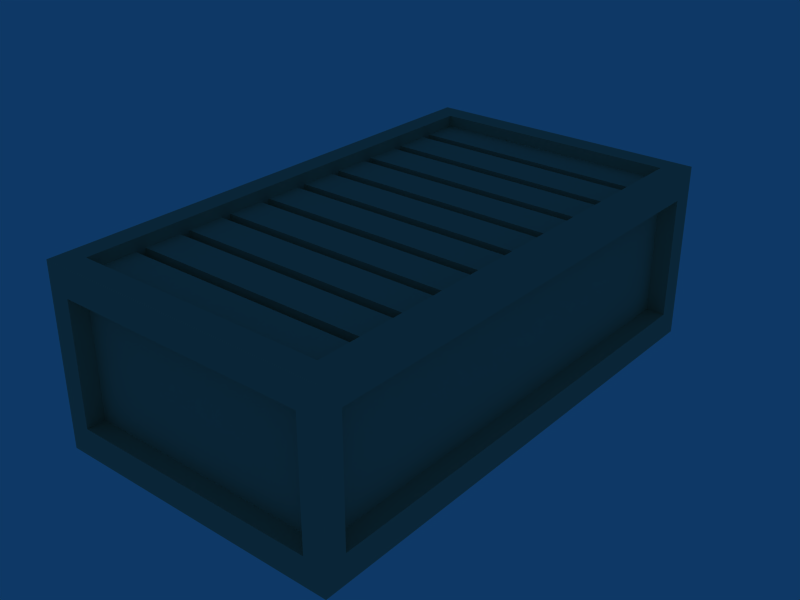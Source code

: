 # Source: ContainerTypeA.blend  (saved by Blender 2.49.2; exported with 4.5.12 LTS)
import bpy
from mathutils import Matrix  # noqa: F401  (used for matrix-valued properties, if any)

bpy.ops.wm.read_factory_settings(use_empty=True)
scene = bpy.context.scene
scene.name = 'Scene'

# ---- collections
col_collection_1 = bpy.data.collections.new('Collection 1'); scene.collection.children.link(col_collection_1)

# ---- materials (node trees are filled in below, after node groups)
mat_material = bpy.data.materials.new('Material')
mat_material.alpha_threshold = 0.0
mat_material.diffuse_color = (0.7216, 0.6627, 0.5412, 1.0)
mat_material.roughness = 0.5
mat_material.line_color = (0.0, 0.0, 0.0, 1.0)

# ---- material node trees

# ---- world
world_world = bpy.data.worlds.new('World'); scene.world = world_world
world_world.color = (0.05656, 0.2208, 0.4)
world_world.use_sun_shadow = False
world_world.sun_shadow_jitter_overblur = 0.0
world_world.cycles.sampling_method = 'MANUAL'
world_world.cycles.sample_map_resolution = 256

# ---- meshes
me_cube = bpy.data.meshes.new('Cube')
me_cube.from_pydata([(1.0, 1.0, -1.0), (1.0, -1.0, -1.0), (-1.0, -1.0, -1.0), (-1.0, 1.0, -1.0), (1.0, 1.0, 1.0), (1.0, -1.0, 1.0), (-1.0, -1.0, 1.0), (-1.0, 1.0, 1.0), (-0.8559, -0.9147, -1.0), (-0.8559, 0.9147, -1.0), (0.8559, 0.9147, -1.0), (0.8559, -0.9147, -1.0), (0.8559, -0.9147, -0.8689), (-0.8559, -0.9147, -0.8689), (0.8559, 0.9147, -0.8689), (-0.8559, 0.9147, -0.8689), (-0.8559, -0.5488, -1.0), (-0.8559, -0.1829, -1.0), (-0.8559, 0.1829, -1.0), (-0.8559, 0.5488, -1.0), (0.8559, 0.5488, -1.0), (0.8559, 0.1829, -1.0), (0.8559, -0.1829, -1.0), (0.8559, -0.5488, -1.0), (0.8559, -0.5488, -0.8689), (0.8559, -0.1829, -0.8689), (0.8559, 0.1829, -0.8689), (0.8559, 0.5488, -0.8689), (-0.8559, -0.5488, -0.8689), (-0.8559, -0.1829, -0.8689), (-0.8559, 0.1829, -0.8689), (-0.8559, 0.5488, -0.8689), (0.8559, -0.7727, -0.8689), (0.8559, -0.7318, -0.8689), (0.8559, -0.5897, -0.8689), (0.8559, -0.4068, -0.8689), (0.8559, -0.3659, -0.8689), (0.8559, -0.2238, -0.8689), (0.8559, -0.0409, -0.8689), (0.8559, 8.941e-08, -0.8689), (0.8559, 0.142, -0.8689), (0.8559, 0.325, -0.8689), (0.8559, 0.3659, -0.8689), (0.8559, 0.5079, -0.8689), (0.8559, 0.8738, -0.8689), (0.8559, 0.7318, -0.8689), (0.8559, 0.6909, -0.8689), (-0.8559, -0.7727, -0.8689), (-0.8559, -0.7318, -0.8689), (-0.8559, -0.5897, -0.8689), (-0.8559, -0.4068, -0.8689), (-0.8559, -0.3659, -0.8689), (-0.8559, -0.2238, -0.8689), (-0.8559, -0.0409, -0.8689), (-0.8559, 2.682e-07, -0.8689), (-0.8559, 0.142, -0.8689), (-0.8559, 0.325, -0.8689), (-0.8559, 0.3659, -0.8689), (-0.8559, 0.5079, -0.8689), (-0.8559, 0.8738, -0.8689), (-0.8559, 0.7318, -0.8689), (-0.8559, 0.6909, -0.8689), (0.8559, -0.7657, -0.689), (-0.8559, -0.7657, -0.689), (0.8559, -0.7388, -0.689), (-0.8559, -0.7388, -0.689), (0.8559, -0.5827, -0.689), (-0.8559, -0.5827, -0.689), (0.8559, -0.3998, -0.689), (-0.8559, -0.3998, -0.689), (0.8559, -0.3729, -0.689), (-0.8559, -0.3729, -0.689), (0.8559, -0.2168, -0.689), (-0.8559, -0.2168, -0.689), (0.8559, -0.0339, -0.689), (-0.8559, -0.0339, -0.689), (0.8559, -0.006997, -0.689), (-0.8559, -0.006997, -0.689), (0.8559, 0.149, -0.689), (-0.8559, 0.149, -0.689), (0.8559, 0.332, -0.689), (-0.8559, 0.332, -0.689), (0.8559, 0.3589, -0.689), (-0.8559, 0.3589, -0.689), (0.8559, 0.5149, -0.689), (-0.8559, 0.5149, -0.689), (0.8559, 0.6979, -0.689), (-0.8559, 0.6979, -0.689), (0.8559, 0.7248, -0.689), (-0.8559, 0.7248, -0.689), (0.8559, 0.8808, -0.689), (-0.8559, 0.8808, -0.689), (-0.8559, 0.9077, -0.689), (-0.8559, 0.5418, -0.689), (-0.8559, 0.1759, -0.689), (-0.8559, -0.1899, -0.689), (-0.8559, -0.5558, -0.689), (0.8559, 0.9077, -0.689), (0.8559, 0.5418, -0.689), (0.8559, 0.1759, -0.689), (0.8559, -0.1899, -0.689), (0.8559, -0.5558, -0.689), (0.8559, 1.0, 0.6849), (0.8559, 1.0, -0.6849), (-0.8559, 1.0, -0.6849), (-0.8559, 1.0, 0.6849), (-1.0, -0.9147, -0.6849), (-1.0, -0.9147, 0.6849), (-1.0, 0.9147, 0.6849), (-1.0, 0.9147, -0.6849), (0.8559, -1.0, -0.6849), (0.8559, -1.0, 0.6849), (-0.8559, -1.0, 0.6849), (-0.8559, -1.0, -0.6849), (1.0, 0.9147, -0.6849), (1.0, 0.9147, 0.6849), (1.0, -0.9147, 0.6849), (1.0, -0.9147, -0.6849), (0.8559, -0.9293, -0.6849), (0.8559, -0.9293, 0.6849), (-0.8559, -0.9293, 0.6849), (-0.8559, -0.9293, -0.6849), (0.8559, 0.9293, 0.6849), (0.8559, 0.9293, -0.6849), (-0.8559, 0.9293, -0.6849), (-0.8559, 0.9293, 0.6849), (0.8717, 0.9147, -0.6849), (0.8717, 0.9147, 0.6849), (0.8717, -0.9147, 0.6849), (0.8717, -0.9147, -0.6849), (-0.8717, -0.9147, -0.6849), (-0.8717, -0.9147, 0.6849), (-0.8717, 0.9147, 0.6849), (-0.8717, 0.9147, -0.6849)], [], [(4, 7, 6, 5), (3, 0, 10, 9), (1, 2, 8, 11), (11, 8, 13, 12), (9, 10, 14, 15), (18, 17, 2, 3), (9, 19, 3), (16, 8, 2), (19, 18, 3), (17, 16, 2), (0, 1, 22, 21), (11, 23, 1), (10, 0, 20), (23, 22, 1), (20, 0, 21), (45, 10, 20), (27, 46, 20), (44, 14, 10), (46, 45, 20), (45, 44, 10), (42, 20, 21), (26, 41, 21), (43, 27, 20), (41, 42, 21), (42, 43, 20), (39, 21, 22), (25, 38, 22), (40, 26, 21), (38, 39, 22), (39, 40, 21), (36, 22, 23), (24, 35, 23), (37, 25, 22), (35, 36, 23), (36, 37, 22), (33, 23, 11), (12, 32, 11), (34, 24, 23), (32, 33, 11), (33, 34, 23), (48, 8, 16), (28, 49, 16), (47, 13, 8), (49, 48, 16), (48, 47, 8), (51, 16, 17), (29, 52, 17), (50, 28, 16), (52, 51, 17), (51, 50, 16), (54, 17, 18), (30, 55, 18), (53, 29, 17), (55, 54, 18), (54, 53, 17), (57, 18, 19), (31, 58, 19), (56, 30, 18), (58, 57, 19), (57, 56, 18), (60, 19, 9), (15, 59, 9), (61, 31, 19), (59, 60, 9), (60, 61, 19), (44, 45, 60, 59), (46, 27, 31, 61), (43, 42, 57, 58), (41, 26, 30, 56), (40, 39, 54, 55), (38, 25, 29, 53), (37, 36, 51, 52), (35, 24, 28, 50), (34, 33, 48, 49), (32, 12, 13, 47), (32, 47, 63, 62), (48, 33, 64, 65), (34, 49, 67, 66), (35, 50, 69, 68), (51, 36, 70, 71), (37, 52, 73, 72), (38, 53, 75, 74), (54, 39, 76, 77), (40, 55, 79, 78), (41, 56, 81, 80), (57, 42, 82, 83), (43, 58, 85, 84), (46, 61, 87, 86), (60, 45, 88, 89), (44, 59, 91, 90), (61, 60, 89, 87), (59, 15, 92, 91), (58, 31, 93, 85), (56, 57, 83, 81), (55, 30, 94, 79), (53, 54, 77, 75), (52, 29, 95, 73), (50, 51, 71, 69), (49, 28, 96, 67), (47, 48, 65, 63), (45, 46, 86, 88), (14, 44, 90, 97), (27, 43, 84, 98), (42, 41, 80, 82), (26, 40, 78, 99), (39, 38, 74, 76), (25, 37, 72, 100), (36, 35, 68, 70), (24, 34, 66, 101), (33, 32, 62, 64), (28, 24, 101, 96), (29, 25, 100, 95), (30, 26, 99, 94), (31, 27, 98, 93), (15, 14, 97, 92), (64, 62, 63, 65), (101, 66, 67, 96), (70, 68, 69, 71), (100, 72, 73, 95), (76, 74, 75, 77), (99, 78, 79, 94), (82, 80, 81, 83), (98, 84, 85, 93), (88, 86, 87, 89), (97, 90, 91, 92), (0, 103, 102, 4), (103, 0, 3, 104), (7, 105, 104, 3), (4, 102, 105, 7), (6, 107, 106, 2), (7, 108, 107, 6), (3, 109, 108, 7), (2, 106, 109, 3), (5, 111, 110, 1), (6, 112, 111, 5), (2, 113, 112, 6), (1, 110, 113, 2), (114, 0, 4, 115), (5, 116, 115, 4), (1, 117, 116, 5), (0, 114, 117, 1), (111, 119, 118, 110), (112, 120, 119, 111), (113, 121, 120, 112), (110, 118, 121, 113), (118, 119, 120, 121), (103, 123, 122, 102), (104, 124, 123, 103), (105, 125, 124, 104), (102, 122, 125, 105), (122, 123, 124, 125), (115, 127, 126, 114), (116, 128, 127, 115), (117, 129, 128, 116), (114, 126, 129, 117), (126, 127, 128, 129), (107, 131, 130, 106), (108, 132, 131, 107), (109, 133, 132, 108), (106, 130, 133, 109), (130, 131, 132, 133)])
me_cube.materials.append(mat_material)
me_cube.use_remesh_preserve_volume = False
me_cube.use_remesh_preserve_attributes = False
me_cube.use_mirror_vertex_groups = False
me_cube.update()

# ---- objects
ob_cube = bpy.data.objects.new('Cube', me_cube)

# ---- transforms, parenting, visibility, modifiers, constraints
ob_cube.location = (0.0, 0.0, 6.405)
ob_cube.scale = (-10.23, -17.98, -6.224)
ob_cube.lock_rotations_4d = False
ob_cube.empty_display_type = 'ARROWS'
ob_cube.lineart.crease_threshold = 0.0

# ---- collection membership
col_collection_1.objects.link(ob_cube)

# ---- scene / render settings (as saved in the file)
scene.frame_start = 1; scene.frame_end = 250; scene.frame_set(1)
scene.render.engine = 'BLENDER_EEVEE_NEXT'
scene.render.image_settings.file_format = 'JPEG'
scene.render.image_settings.color_mode = 'RGB'
scene.render.image_settings.compression = 90
scene.render.resolution_x = 800
scene.render.resolution_y = 600
scene.render.pixel_aspect_x = 100.0
scene.render.pixel_aspect_y = 100.0
scene.render.fps = 25
scene.render.dither_intensity = 0.0
scene.render.use_compositing = False
scene.render.use_sequencer = False
scene.render.bake_margin = 2
scene.render.bake_bias = 0.0
scene.render.use_stamp_time = False
scene.render.use_stamp_date = False
scene.render.use_stamp_frame = False
scene.render.use_stamp_camera = False
scene.render.use_stamp_scene = False
scene.render.use_stamp_filename = False
scene.render.use_stamp_render_time = False
scene.render.stamp_font_size = 0
scene.cycles.use_denoising = False
scene.cycles.samples = 10
scene.cycles.sampling_pattern = 'TABULATED_SOBOL'
scene.cycles.light_sampling_threshold = 0.0
scene.cycles.use_adaptive_sampling = False
scene.cycles.use_light_tree = False
scene.cycles.blur_glossy = 0.0
scene.cycles.volume_bounces = 1
scene.cycles.pixel_filter_type = 'GAUSSIAN'
scene.cycles.sample_clamp_indirect = 0.0
scene.view_settings.view_transform = 'Raw'
bpy.context.view_layer.update()

# ---- added for rendering (the .blend has no active camera): camera
cam_auto = bpy.data.cameras.new('AutoCamera')
cam_auto.lens = 50.0
cam_auto.sensor_width = 36.0
cam_auto.clip_end = 1000.0
ob_auto_camera = bpy.data.objects.new('AutoCamera', cam_auto)
scene.collection.objects.link(ob_auto_camera)
ob_auto_camera.location = (39.9834, -47.9801, 38.3921)
ob_auto_camera.rotation_euler = (1.09748, -7.21219e-08, 0.694738)
scene.camera = ob_auto_camera
bpy.context.view_layer.update()
